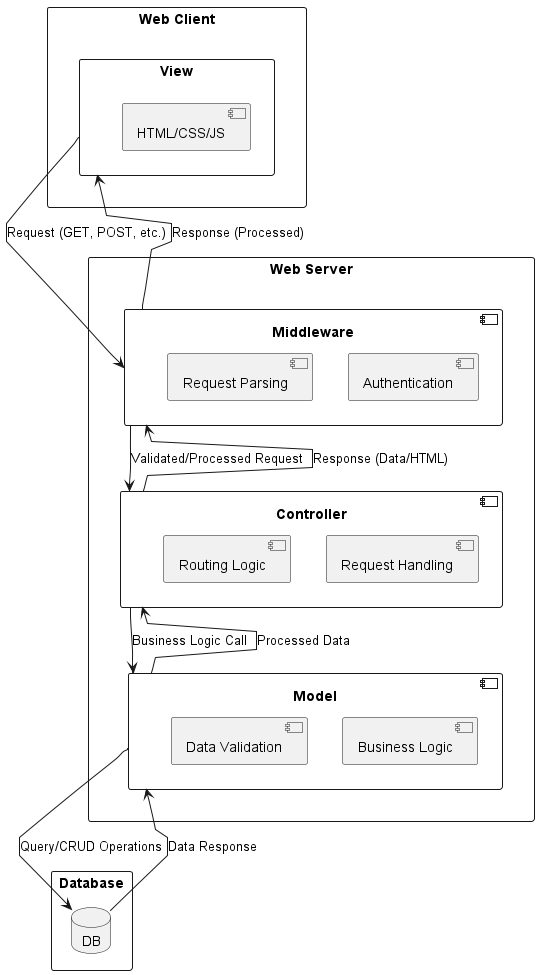

The diagram above was rendered by PlantUML. Its source (embedded in the PNG):
@startuml
skinparam packageStyle rectangle
skinparam linetype polyline

package "Web Client" {
    rectangle View as V {
        component "HTML/CSS/JS" as HTML
    }
}

package "Web Server" {
    component Middleware as MW {
        [Authentication]
        [Request Parsing]
    }

    component Controller as C {
        [Request Handling]
        [Routing Logic]
    }

    component Model as M {
        [Business Logic]
        [Data Validation]
    }
}

package "Database" {
    database "DB" as DB
}

V -down-> MW : "Request (GET, POST, etc.)"
MW -down-> C : "Validated/Processed Request"
C --> M : "Business Logic Call"
M --> DB : "Query/CRUD Operations"
DB --> M : "Data Response"
M --> C : "Processed Data"
C -up-> MW : "Response (Data/HTML)"
MW -up-> V : "Response (Processed)"
@enduml